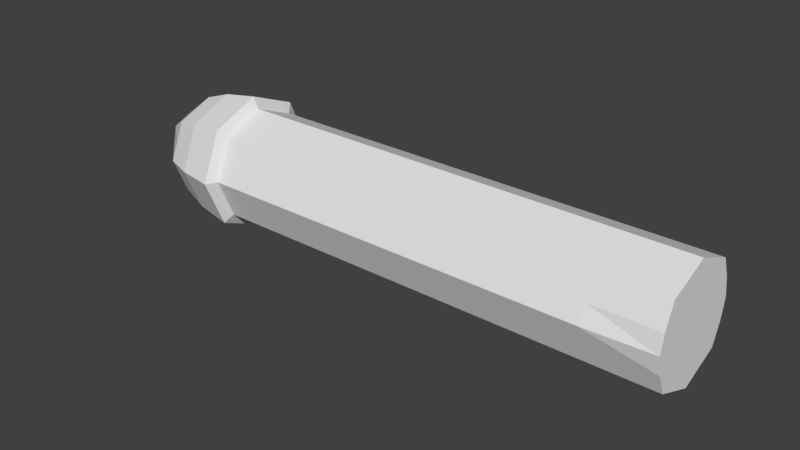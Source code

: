 # Source: working_rig3.blend  (saved by Blender 2.78.0; exported with 4.5.12 LTS)
import bpy
from mathutils import Matrix  # noqa: F401  (used for matrix-valued properties, if any)

bpy.ops.wm.read_factory_settings(use_empty=True)
scene = bpy.context.scene
scene.name = 'Scene'

# ---- collections
col_collection_1 = bpy.data.collections.new('Collection 1'); scene.collection.children.link(col_collection_1)

# ---- world
world_world = bpy.data.worlds.new('World'); scene.world = world_world
world_world.color = (0.05088, 0.05088, 0.05088)
world_world.use_sun_shadow = False
world_world.sun_shadow_jitter_overblur = 0.0
world_world.cycles.sampling_method = 'MANUAL'

# ---- meshes
me_plane = bpy.data.meshes.new('Plane')
me_plane.from_pydata([(-1.649, 0.0, 0.0), (0.0, 0.0, 0.0), (-3.366, 0.0, 0.0), (-5.358, 0.0, 0.0), (-7.144, 0.0, 0.0), (-8.827, 0.0, 0.0), (-13.1, 0.0, 0.0), (-10.96, 0.0, 0.0)], [(3, 2), (0, 1), (5, 4), (4, 3), (2, 0), (6, 7), (7, 5)], [])
me_plane.use_remesh_preserve_volume = False
me_plane.use_remesh_preserve_attributes = False
me_plane.use_mirror_vertex_groups = False
me_plane.update()
me_circle_003 = bpy.data.meshes.new('Circle.003')
me_circle_003.from_pydata([(0.7827, -0.4286, 0.597), (0.7827, -0.7259, 1.554), (0.7827, -1.683, 1.951), (0.7827, -2.64, 1.554), (0.7827, -2.944, 0.5804), (0.7827, -2.64, -0.3601), (0.7827, -1.683, -0.7566), (0.7827, -0.7259, -0.3601), (-1.0, -0.3295, 0.597), (-1.0, -0.7259, 1.554), (-1.0, -1.683, 1.951), (-1.0, -2.64, 1.554), (-1.0, -3.037, 0.597), (-1.0, -2.64, -0.3601), (-1.0, -1.683, -0.7566), (-1.0, -0.7259, -0.3601), (-2.702, -0.3295, 0.597), (-2.702, -0.7259, 1.554), (-2.702, -1.683, 1.951), (-2.702, -2.64, 1.554), (-2.702, -3.037, 0.597), (-2.702, -2.64, -0.3601), (-2.702, -1.683, -0.7566), (-2.702, -0.7259, -0.3601), (-4.804, -0.3295, 0.597), (-4.804, -0.7259, 1.554), (-4.804, -1.683, 1.951), (-4.804, -2.64, 1.554), (-4.804, -3.037, 0.597), (-4.804, -2.64, -0.3601), (-4.804, -1.683, -0.7566), (-4.804, -0.7259, -0.3601), (-6.596, -0.3295, 0.597), (-6.596, -0.7259, 1.554), (-6.596, -1.683, 1.951), (-6.596, -2.64, 1.554), (-6.596, -3.037, 0.597), (-6.596, -2.64, -0.3601), (-6.596, -1.683, -0.7566), (-6.596, -0.7259, -0.3601), (-8.401, -0.3295, 0.597), (-8.401, -0.7259, 1.554), (-8.401, -1.683, 1.951), (-8.401, -2.64, 1.554), (-8.401, -3.037, 0.597), (-8.401, -2.64, -0.3601), (-8.401, -1.683, -0.7566), (-8.401, -0.7259, -0.3601), (-10.15, -0.3295, 0.597), (-10.15, -0.7259, 1.554), (-10.15, -1.683, 1.951), (-10.15, -2.64, 1.554), (-10.15, -3.037, 0.597), (-10.15, -2.64, -0.3601), (-10.15, -1.683, -0.7566), (-10.15, -0.7259, -0.3601), (-10.28, -0.0656, 0.597), (-10.28, -0.5393, 1.741), (-10.28, -1.683, 2.215), (-10.28, -2.827, 1.741), (-10.28, -3.301, 0.597), (-10.28, -2.827, -0.5467), (-10.28, -1.683, -1.02), (-10.28, -0.5393, -0.5467), (-11.17, -0.2226, 0.597), (-11.17, -0.6504, 1.63), (-11.17, -1.683, 2.058), (-11.17, -2.716, 1.63), (-11.17, -3.144, 0.597), (-11.17, -2.716, -0.4357), (-11.17, -1.683, -0.8634), (-11.17, -0.6504, -0.4357), (-11.84, -0.4605, 0.597), (-11.84, -0.8186, 1.462), (-11.84, -1.683, 1.82), (-11.84, -2.548, 1.462), (-11.84, -2.906, 0.597), (-11.84, -2.548, -0.2674), (-11.84, -1.683, -0.6255), (-11.84, -0.8186, -0.2674), (-12.62, -1.159, 0.597), (-12.62, -1.249, 1.031), (-12.62, -1.683, 1.211), (-12.62, -2.118, 1.031), (-12.62, -2.207, 0.597), (-12.62, -2.118, 0.1626), (-12.62, -1.683, -0.01734), (-12.62, -1.249, 0.1626), (-12.77, -1.76, 0.5959), (-12.81, -1.649, 0.5976), (0.7827, -2.866, 1.009), (-1.0, -2.866, 1.009), (-2.702, -2.866, 1.009), (-4.804, -2.866, 1.009), (-6.596, -2.866, 1.009), (-8.401, -2.866, 1.009), (-10.15, -2.866, 1.009), (-10.28, -3.097, 1.089), (-11.17, -2.959, 1.042), (-11.84, -2.752, 0.9691), (-12.62, -2.169, 0.784), (-12.8, -1.701, 0.79), (0.7827, -0.5277, 1.076), (-1.0, -0.5277, 1.076), (-2.702, -0.5277, 1.076), (-4.804, -0.5277, 1.076), (-6.596, -0.5277, 1.076), (-8.401, -0.5277, 1.076), (-10.15, -0.5277, 1.076), (-10.28, -0.3025, 1.169), (-11.17, -0.4365, 1.113), (-11.84, -0.6396, 1.029), (-12.62, -1.204, 0.8143), (0.7827, -2.838, 0.1185), (-1.0, -2.838, 0.1185), (-2.702, -2.838, 0.1185), (-4.804, -2.838, 0.1185), (-6.596, -2.838, 0.1185), (-8.401, -2.838, 0.1185), (-10.15, -2.838, 0.1185), (-10.28, -3.064, 0.02518), (-11.17, -2.93, 0.08069), (-11.84, -2.727, 0.1648), (-12.62, -2.163, 0.3798), (-12.8, -1.694, 0.3347), (0.7827, -0.5277, 0.1185), (-1.0, -0.5277, 0.1185), (-2.702, -0.5277, 0.1185), (-4.804, -0.5277, 0.1185), (-6.596, -0.5277, 0.1185), (-8.401, -0.5277, 0.1185), (-10.15, -0.5277, 0.1185), (-10.28, -0.3025, 0.02518), (-11.17, -0.4365, 0.08069), (-11.84, -0.6396, 0.1648), (-12.62, -1.204, 0.3798), (-8.603, -2.64, 1.554), (-8.603, -3.037, 0.597), (-8.603, -0.7259, 1.554), (-8.603, -1.683, 1.951), (-8.603, -1.683, -0.7566), (-8.603, -0.7259, -0.3601), (-8.603, -2.64, -0.3601), (-8.603, -0.3295, 0.597), (-8.603, -2.866, 1.009), (-8.603, -0.5277, 1.076), (-8.603, -2.838, 0.1185), (-8.603, -0.5277, 0.1185), (-8.181, -1.683, -0.7566), (-8.181, -0.7259, -0.3601), (-8.181, -3.037, 0.597), (-8.181, -2.64, -0.3601), (-8.181, -1.683, 1.951), (-8.181, -2.64, 1.554), (-8.181, -0.3295, 0.597), (-8.181, -0.7259, 1.554), (-8.181, -2.866, 1.009), (-8.181, -0.5277, 1.076), (-8.181, -2.838, 0.1185), (-8.181, -0.5277, 0.1185), (-6.794, -0.7259, -0.3601), (-6.794, -2.64, -0.3601), (-6.794, -2.64, 1.554), (-6.794, -0.7259, 1.554), (-6.794, -1.683, -0.7566), (-6.794, -3.037, 0.597), (-6.794, -1.683, 1.951), (-6.794, -0.3295, 0.597), (-6.794, -2.866, 1.009), (-6.794, -0.5277, 1.076), (-6.794, -2.838, 0.1185), (-6.794, -0.5277, 0.1185), (-6.394, -1.683, 1.951), (-6.394, -2.64, 1.554), (-6.394, -0.3295, 0.597), (-6.394, -0.7259, 1.554), (-6.394, -0.7259, -0.3601), (-6.394, -2.64, -0.3601), (-6.394, -1.683, -0.7566), (-6.394, -3.037, 0.597), (-6.394, -2.866, 1.009), (-6.394, -0.5277, 1.076), (-6.394, -2.838, 0.1185), (-6.394, -0.5277, 0.1185), (-4.981, -2.64, 1.554), (-4.981, -0.7259, 1.554), (-4.981, -1.683, -0.7566), (-4.981, -3.037, 0.597), (-4.981, -1.683, 1.951), (-4.981, -0.3295, 0.597), (-4.981, -0.7259, -0.3601), (-4.981, -2.64, -0.3601), (-4.981, -2.866, 1.009), (-4.981, -0.5277, 1.076), (-4.981, -2.838, 0.1185), (-4.981, -0.5277, 0.1185), (-4.558, -0.7259, -0.3601), (-4.558, -0.3295, 0.597), (-4.558, -2.64, -0.3601), (-4.558, -1.683, -0.7566), (-4.558, -2.64, 1.554), (-4.558, -3.037, 0.597), (-4.558, -0.7259, 1.554), (-4.558, -1.683, 1.951), (-4.558, -2.866, 1.009), (-4.558, -0.5277, 1.076), (-4.558, -2.838, 0.1185), (-4.558, -0.5277, 0.1185), (-2.901, -0.3295, 0.597), (-2.901, -1.683, -0.7566), (-2.901, -3.037, 0.597), (-2.901, -1.683, 1.951), (-2.901, -0.7259, -0.3601), (-2.901, -2.64, -0.3601), (-2.901, -2.64, 1.554), (-2.901, -0.7259, 1.554), (-2.901, -2.866, 1.009), (-2.901, -0.5277, 1.076), (-2.901, -2.838, 0.1185), (-2.901, -0.5277, 0.1185), (-2.5, -0.7259, 1.554), (-2.5, -1.683, 1.951), (-2.5, -1.683, -0.7566), (-2.5, -0.7259, -0.3601), (-2.5, -3.037, 0.597), (-2.5, -2.64, -0.3601), (-2.5, -2.64, 1.554), (-2.5, -0.3295, 0.597), (-2.5, -2.866, 1.009), (-2.5, -0.5277, 1.076), (-2.5, -2.838, 0.1185), (-2.5, -0.5277, 0.1185), (-1.185, -1.683, 1.951), (-1.185, -0.7259, -0.3601), (-1.185, -2.64, -0.3601), (-1.185, -2.64, 1.554), (-1.185, -0.7259, 1.554), (-1.185, -1.683, -0.7566), (-1.185, -3.037, 0.597), (-1.185, -0.3295, 0.597), (-1.185, -2.866, 1.009), (-1.185, -0.5277, 1.076), (-1.185, -2.838, 0.1185), (-1.185, -0.5277, 0.1185), (-0.7945, -0.7259, -0.3601), (-0.7945, -0.3295, 0.597), (-0.7945, -2.64, -0.3601), (-0.7945, -1.683, -0.7566), (-0.7945, -2.64, 1.554), (-0.7945, -3.037, 0.597), (-0.7945, -0.7259, 1.554), (-0.7945, -1.683, 1.951), (-0.7945, -2.866, 1.009), (-0.7945, -0.5277, 1.076), (-0.7945, -2.838, 0.1185), (-0.7945, -0.5277, 0.1185), (-9.972, -2.64, 1.554), (-9.972, -0.7259, 1.554), (-9.972, -1.683, -0.7566), (-9.972, -0.3295, 0.597), (-9.972, -2.866, 1.009), (-9.972, -0.5277, 1.076), (-9.972, -2.838, 0.1185), (-9.972, -0.5277, 0.1185), (-9.972, -3.037, 0.597), (-9.972, -1.683, 1.951), (-9.972, -0.7259, -0.3601), (-9.972, -2.64, -0.3601), (0.7827, -2.64, 0.597), (0.7827, -1.683, 0.597), (0.7827, -0.7259, 0.597)], [], [(255, 244, 15, 126), (247, 246, 13, 14), (252, 248, 11, 91), (251, 250, 9, 10), (244, 247, 14, 15), (254, 249, 12, 114), (248, 251, 10, 11), (253, 245, 8, 103), (221, 220, 17, 18), (223, 222, 22, 23), (230, 224, 20, 115), (226, 221, 18, 19), (229, 227, 16, 104), (231, 223, 23, 127), (222, 225, 21, 22), (228, 226, 19, 92), (207, 196, 31, 128), (199, 198, 29, 30), (204, 200, 27, 93), (203, 202, 25, 26), (196, 199, 30, 31), (206, 201, 28, 116), (200, 203, 26, 27), (205, 197, 24, 105), (173, 172, 34, 35), (181, 174, 32, 106), (183, 176, 39, 129), (178, 177, 37, 38), (180, 173, 35, 94), (172, 175, 33, 34), (176, 178, 38, 39), (182, 179, 36, 117), (149, 148, 46, 47), (158, 150, 44, 118), (153, 152, 42, 43), (157, 154, 40, 107), (159, 149, 47, 130), (148, 151, 45, 46), (156, 153, 43, 95), (152, 155, 41, 42), (260, 256, 51, 96), (265, 257, 49, 50), (266, 258, 54, 55), (262, 264, 52, 119), (256, 265, 50, 51), (261, 259, 48, 108), (263, 266, 55, 131), (258, 267, 53, 54), (131, 55, 63, 132), (54, 53, 61, 62), (96, 51, 59, 97), (50, 49, 57, 58), (55, 54, 62, 63), (119, 52, 60, 120), (51, 50, 58, 59), (108, 48, 56, 109), (120, 60, 68, 121), (59, 58, 66, 67), (109, 56, 64, 110), (132, 63, 71, 133), (62, 61, 69, 70), (97, 59, 67, 98), (58, 57, 65, 66), (63, 62, 70, 71), (71, 70, 78, 79), (121, 68, 76, 122), (67, 66, 74, 75), (110, 64, 72, 111), (133, 71, 79, 134), (70, 69, 77, 78), (98, 67, 75, 99), (66, 65, 73, 74), (78, 77, 85, 86), (99, 75, 83, 100), (74, 73, 81, 82), (79, 78, 86, 87), (122, 76, 84, 123), (75, 74, 82, 83), (111, 72, 80, 112), (134, 79, 87, 135), (123, 124, 86, 85), (124, 135, 87, 86), (101, 112, 80, 89), (100, 101, 88, 84), (83, 82, 101, 100), (76, 99, 100, 84), (68, 98, 99, 76), (60, 97, 98, 68), (52, 96, 97, 60), (264, 260, 96, 52), (150, 156, 95, 44), (179, 180, 94, 36), (201, 204, 93, 28), (224, 228, 92, 20), (249, 252, 91, 12), (82, 81, 112, 101), (73, 111, 112, 81), (65, 110, 111, 73), (57, 109, 110, 65), (49, 108, 109, 57), (257, 261, 108, 49), (155, 157, 107, 41), (175, 181, 106, 33), (202, 205, 105, 25), (220, 229, 104, 17), (250, 253, 103, 9), (84, 88, 124, 123), (77, 122, 123, 85), (69, 121, 122, 77), (61, 120, 121, 69), (53, 119, 120, 61), (267, 262, 119, 53), (151, 158, 118, 45), (177, 182, 117, 37), (198, 206, 116, 29), (225, 230, 115, 21), (246, 254, 114, 13), (89, 80, 135, 124), (72, 134, 135, 80), (64, 133, 134, 72), (56, 132, 133, 64), (48, 131, 132, 56), (259, 263, 131, 48), (154, 159, 130, 40), (174, 183, 129, 32), (197, 207, 128, 24), (227, 231, 127, 16), (245, 255, 126, 8), (40, 130, 147, 143), (45, 118, 146, 142), (41, 107, 145, 138), (44, 95, 144, 137), (46, 45, 142, 140), (130, 47, 141, 147), (107, 40, 143, 145), (43, 42, 139, 136), (118, 44, 137, 146), (47, 46, 140, 141), (42, 41, 138, 139), (95, 43, 136, 144), (167, 171, 159, 154), (161, 170, 158, 151), (163, 169, 157, 155), (165, 168, 156, 150), (166, 163, 155, 152), (168, 162, 153, 156), (164, 161, 151, 148), (171, 160, 149, 159), (169, 167, 154, 157), (162, 166, 152, 153), (170, 165, 150, 158), (160, 164, 148, 149), (39, 38, 164, 160), (117, 36, 165, 170), (35, 34, 166, 162), (106, 32, 167, 169), (129, 39, 160, 171), (38, 37, 161, 164), (94, 35, 162, 168), (34, 33, 163, 166), (36, 94, 168, 165), (33, 106, 169, 163), (37, 117, 170, 161), (32, 129, 171, 167), (189, 195, 183, 174), (191, 194, 182, 177), (185, 193, 181, 175), (187, 192, 180, 179), (194, 187, 179, 182), (190, 186, 178, 176), (188, 185, 175, 172), (192, 184, 173, 180), (186, 191, 177, 178), (195, 190, 176, 183), (193, 189, 174, 181), (184, 188, 172, 173), (27, 26, 188, 184), (105, 24, 189, 193), (128, 31, 190, 195), (30, 29, 191, 186), (93, 27, 184, 192), (26, 25, 185, 188), (31, 30, 186, 190), (116, 28, 187, 194), (28, 93, 192, 187), (25, 105, 193, 185), (29, 116, 194, 191), (24, 128, 195, 189), (208, 219, 207, 197), (213, 218, 206, 198), (215, 217, 205, 202), (210, 216, 204, 201), (217, 208, 197, 205), (214, 211, 203, 200), (218, 210, 201, 206), (212, 209, 199, 196), (211, 215, 202, 203), (216, 214, 200, 204), (209, 213, 198, 199), (219, 212, 196, 207), (127, 23, 212, 219), (22, 21, 213, 209), (92, 19, 214, 216), (18, 17, 215, 211), (23, 22, 209, 212), (115, 20, 210, 218), (19, 18, 211, 214), (104, 16, 208, 217), (20, 92, 216, 210), (17, 104, 217, 215), (21, 115, 218, 213), (16, 127, 219, 208), (239, 243, 231, 227), (234, 242, 230, 225), (236, 241, 229, 220), (238, 240, 228, 224), (240, 235, 226, 228), (237, 234, 225, 222), (243, 233, 223, 231), (241, 239, 227, 229), (235, 232, 221, 226), (242, 238, 224, 230), (233, 237, 222, 223), (232, 236, 220, 221), (10, 9, 236, 232), (15, 14, 237, 233), (114, 12, 238, 242), (11, 10, 232, 235), (103, 8, 239, 241), (126, 15, 233, 243), (14, 13, 234, 237), (91, 11, 235, 240), (12, 91, 240, 238), (9, 103, 241, 236), (13, 114, 242, 234), (8, 126, 243, 239), (0, 125, 255, 245), (5, 113, 254, 246), (1, 102, 253, 250), (4, 90, 252, 249), (102, 0, 245, 253), (3, 2, 251, 248), (113, 4, 249, 254), (7, 6, 247, 244), (2, 1, 250, 251), (90, 3, 248, 252), (6, 5, 246, 247), (125, 7, 244, 255), (143, 147, 263, 259), (142, 146, 262, 267), (138, 145, 261, 257), (137, 144, 260, 264), (140, 142, 267, 258), (147, 141, 266, 263), (145, 143, 259, 261), (136, 139, 265, 256), (146, 137, 264, 262), (141, 140, 258, 266), (139, 138, 257, 265), (144, 136, 256, 260), (268, 5, 6, 269), (269, 6, 7, 270), (0, 102, 1, 270), (4, 113, 5, 268), (90, 4, 268, 3), (125, 0, 270, 7), (2, 269, 270, 1), (3, 268, 269, 2)])
me_circle_003.use_remesh_preserve_volume = False
me_circle_003.use_remesh_preserve_attributes = False
me_circle_003.use_mirror_vertex_groups = False
me_circle_003.update()
arm_armature_001 = bpy.data.armatures.new('Armature.001')  # bones are not reproduced

# ---- objects
ob_armature = bpy.data.objects.new('Armature', arm_armature_001)
ob_plane = bpy.data.objects.new('Plane', me_plane)
ob_empty_007 = bpy.data.objects.new('Empty.007', None)
ob_empty_006 = bpy.data.objects.new('Empty.006', None)
ob_empty_005 = bpy.data.objects.new('Empty.005', None)
ob_empty_004 = bpy.data.objects.new('Empty.004', None)
ob_empty_003 = bpy.data.objects.new('Empty.003', None)
ob_empty_002 = bpy.data.objects.new('Empty.002', None)
ob_empty_001 = bpy.data.objects.new('Empty.001', None)
ob_empty = bpy.data.objects.new('Empty', None)
ob_circle = bpy.data.objects.new('Circle', me_circle_003)

# ---- transforms, parenting, visibility, modifiers, constraints
ob_armature.location = (0.7827, -1.683, 0.597)
ob_armature.scale = (1.741, 1.741, 1.741)
ob_armature.lineart.crease_threshold = 0.0
ob_plane.location = (0.07898, -1.736, 0.2246)
ob_plane.lineart.crease_threshold = 0.0
_vg = ob_plane.vertex_groups.new(name='Pin')
_m = ob_plane.modifiers.new('Cloth', 'CLOTH')
_c = ob_plane.constraints.new('COPY_SCALE'); _c.name = 'Copy Scale'
_c.target = ob_armature
_c.use_add = True
ob_empty_007.parent = ob_plane
ob_empty_007.matrix_parent_inverse = Matrix(((1.0, 0.0, 0.0, 11.89), (0.0, 1.0, 0.0, 1.683), (0.0, 0.0, 1.0, -0.597), (0.0, 0.0, 0.0, 1.0)))
ob_empty_007.location = (-11.42, -1.683, 0.597)
ob_empty_007.scale = (0.6757, 0.6757, 0.6757)
ob_empty_007.empty_image_offset = (0.0, 0.0)
ob_empty_007.lineart.crease_threshold = 0.0
ob_empty_006.parent = ob_plane
ob_empty_006.matrix_parent_inverse = Matrix(((1.0, 0.0, 0.0, 9.86), (0.0, 1.0, 0.0, 1.683), (0.0, 0.0, 1.0, -0.597), (0.0, 0.0, 0.0, 1.0)))
ob_empty_006.location = (-9.468, -1.683, 0.597)
ob_empty_006.scale = (0.611, 0.611, 0.611)
ob_empty_006.empty_image_offset = (0.0, 0.0)
ob_empty_006.lineart.crease_threshold = 0.0
ob_empty_005.parent = ob_plane
ob_empty_005.matrix_parent_inverse = Matrix(((1.0, 0.0, 0.0, 7.83), (0.0, 1.0, 0.0, 1.683), (0.0, 0.0, 1.0, -0.597), (0.0, 0.0, 0.0, 1.0)))
ob_empty_005.location = (-7.514, -1.683, 0.597)
ob_empty_005.scale = (0.5593, 0.5593, 0.5593)
ob_empty_005.empty_image_offset = (0.0, 0.0)
ob_empty_005.lineart.crease_threshold = 0.0
ob_empty_004.parent = ob_plane
ob_empty_004.matrix_parent_inverse = Matrix(((1.0, 0.0, 0.0, 6.23), (0.0, 1.0, 0.0, 1.683), (7.451e-09, 0.0, 1.0, -0.597), (0.0, 0.0, 0.0, 1.0)))
ob_empty_004.location = (-5.974, -1.683, 0.597)
ob_empty_004.scale = (0.4367, 0.4367, 0.4367)
ob_empty_004.empty_image_offset = (0.0, 0.0)
ob_empty_004.lineart.crease_threshold = 0.0
ob_empty_003.parent = ob_plane
ob_empty_003.matrix_parent_inverse = Matrix(((1.0, 0.0, 0.0, 4.532), (0.0, 1.0, 0.0, 1.683), (0.0, 0.0, 1.0, -0.597), (0.0, 0.0, 0.0, 1.0)))
ob_empty_003.location = (-4.34, -1.683, 0.597)
ob_empty_003.scale = (0.5622, 0.5622, 0.5622)
ob_empty_003.empty_image_offset = (0.0, 0.0)
ob_empty_003.lineart.crease_threshold = 0.0
ob_empty_002.parent = ob_plane
ob_empty_002.matrix_parent_inverse = Matrix(((1.0, 0.0, 0.0, 2.639), (0.0, 1.0, 0.0, 1.683), (0.0, 0.0, 1.0, -0.597), (0.0, 0.0, 0.0, 1.0)))
ob_empty_002.location = (-2.518, -1.683, 0.597)
ob_empty_002.scale = (0.3775, 0.3775, 0.3775)
ob_empty_002.empty_image_offset = (0.0, 0.0)
ob_empty_002.lineart.crease_threshold = 0.0
ob_empty_001.parent = ob_plane
ob_empty_001.matrix_parent_inverse = Matrix(((1.0, 5.96e-08, 0.0, 1.006), (1.003e-07, 1.0, 0.0, 1.683), (-3.559e-08, 0.0, 1.0, -0.597), (0.0, 0.0, 0.0, 1.0)))
ob_empty_001.location = (-0.9472, -1.683, 0.597)
ob_empty_001.scale = (0.5226, 0.5226, 0.5226)
ob_empty_001.empty_image_offset = (0.0, 0.0)
ob_empty_001.lineart.crease_threshold = 0.0
ob_empty.parent = ob_plane
ob_empty.matrix_parent_inverse = Matrix(((1.0, 0.0, 0.0, -0.5609), (0.0, 1.0, 0.0, 1.683), (0.0, 0.0, 1.0, -0.597), (0.0, 0.0, 0.0, 1.0)))
ob_empty.location = (0.5609, -1.683, 0.597)
ob_empty.scale = (0.399, 0.399, 0.399)
ob_empty.empty_image_offset = (0.0, 0.0)
ob_empty.lineart.crease_threshold = 0.0
ob_circle.parent = ob_armature
ob_circle.matrix_parent_inverse = Matrix(((1.0, 0.0, 0.0, -0.7827), (0.0, 1.0, 0.0, 1.683), (0.0, 0.0, 1.0, -0.597), (0.0, 0.0, 0.0, 1.0)))
ob_circle.location = (-5.96e-08, 1.192e-07, -5.96e-08)
ob_circle.show_all_edges = True
ob_circle.lineart.crease_threshold = 0.0
_vg = ob_circle.vertex_groups.new(name='Bone.006')
for _i, _w in zip([0, 1, 2, 3, 4, 5, 6, 7, 8, 9, 10, 11, 12, 13, 14, 15, 16, 17, 18, 19, 20, 21, 22, 23, 90, 91, 92, 102, 103, 104, 113, 114, 115, 125, 126, 127, 220, 221, 222, 223, 224, 225, 226, 227, 228, 229, 230, 231, 232, 233, 234, 235, 236, 237, 238, 239, 240, 241, 242, 243, 244, 245, 246, 247, 248, 249, 250, 251, 252, 253, 254, 255, 268, 269, 270], [0.8975, 0.8971, 0.8983, 0.8987, 0.8944, 0.9045, 0.8995, 0.8971, 0.4481, 0.4478, 0.4441, 0.46, 0.3962, 0.4822, 0.4513, 0.4489, 0.008561, 0.02219, 0.02451, 0.02256, 0.01654, 0.02723, 0.02533, 0.01099, 0.8941, 0.3924, 0.01501, 0.8988, 0.4466, 0.009827, 0.9033, 0.4616, 0.01949, 0.8987, 0.447, 0.00625, 0.05608, 0.05683, 0.05781, 0.04194, 0.0449, 0.05635, 0.05255, 0.03897, 0.0425, 0.04044, 0.05018, 0.03566, 0.3141, 0.335, 0.3141, 0.2887, 0.3316, 0.3267, 0.2472, 0.3357, 0.2387, 0.331, 0.2763, 0.3327, 0.6023, 0.5987, 0.669, 0.6228, 0.6466, 0.518, 0.6055, 0.6257, 0.5107, 0.6043, 0.6615, 0.6024, 0.9016, 0.8989, 0.8971]): _vg.add([_i], _w, 'REPLACE')
_vg = ob_circle.vertex_groups.new(name='Bone')
for _i, _w in zip([0, 1, 2, 3, 4, 5, 6, 7, 8, 9, 10, 11, 12, 13, 14, 15, 16, 17, 18, 19, 20, 21, 22, 23, 90, 91, 92, 102, 103, 104, 113, 114, 115, 125, 126, 127, 211, 220, 221, 222, 223, 224, 225, 226, 227, 228, 229, 230, 231, 232, 233, 234, 235, 236, 237, 238, 239, 240, 241, 242, 243, 244, 245, 246, 247, 248, 249, 250, 251, 252, 253, 254, 255, 268, 269, 270], [0.9268, 0.9191, 0.9224, 0.9223, 0.9268, 0.9192, 0.9225, 0.9226, 0.4436, 0.4454, 0.446, 0.4458, 0.4438, 0.4454, 0.446, 0.4457, 0.02206, 0.02412, 0.02581, 0.02442, 0.02191, 0.02409, 0.02574, 0.02414, 0.9267, 0.4425, 0.02043, 0.9221, 0.4419, 0.02033, 0.9223, 0.442, 0.02027, 0.9264, 0.4423, 0.02035, 4.964e-05, 0.05665, 0.05769, 0.05766, 0.05667, 0.05522, 0.05663, 0.05684, 0.05532, 0.05435, 0.05428, 0.05424, 0.05429, 0.3145, 0.3129, 0.3127, 0.3132, 0.3127, 0.3145, 0.3095, 0.3097, 0.3055, 0.305, 0.3051, 0.3053, 0.6331, 0.6322, 0.6326, 0.6318, 0.6329, 0.6328, 0.6326, 0.6317, 0.6398, 0.639, 0.6392, 0.6398, 0.948, 1.0, 0.9477]): _vg.add([_i], _w, 'REPLACE')
_vg = ob_circle.vertex_groups.new(name='Bone.001')
for _i, _w in zip([0, 1, 2, 3, 4, 5, 6, 7, 8, 9, 10, 11, 12, 13, 14, 15, 16, 17, 18, 19, 20, 21, 22, 23, 24, 25, 26, 27, 28, 29, 30, 31, 90, 91, 92, 93, 102, 103, 104, 105, 113, 114, 115, 116, 125, 126, 127, 128, 196, 197, 198, 199, 200, 201, 202, 203, 204, 205, 206, 207, 208, 209, 210, 211, 212, 213, 214, 215, 216, 217, 218, 219, 220, 221, 222, 223, 224, 225, 226, 227, 228, 229, 230, 231, 232, 233, 234, 235, 236, 237, 238, 239, 240, 241, 242, 243, 244, 245, 246, 247, 248, 249, 250, 251, 252, 253, 254, 255, 268, 270], [0.06691, 0.07383, 0.07078, 0.07094, 0.06697, 0.07376, 0.07071, 0.07068, 0.5089, 0.506, 0.5044, 0.5055, 0.5088, 0.506, 0.5044, 0.5057, 0.4479, 0.4469, 0.4461, 0.4467, 0.4479, 0.4469, 0.4461, 0.4469, 0.00439, 0.005844, 0.007041, 0.006028, 0.004265, 0.005811, 0.006993, 0.005833, 0.06702, 0.5109, 0.449, 0.003447, 0.07116, 0.5115, 0.449, 0.003416, 0.07098, 0.5115, 0.449, 0.003356, 0.06728, 0.5111, 0.449, 0.003412, 0.03548, 0.03366, 0.03546, 0.0369, 0.03572, 0.03349, 0.0355, 0.03695, 0.03219, 0.03214, 0.03207, 0.03213, 0.2935, 0.2961, 0.2933, 0.2961, 0.2951, 0.2951, 0.2953, 0.2951, 0.2895, 0.2893, 0.2893, 0.2893, 0.5911, 0.5886, 0.5886, 0.5911, 0.5951, 0.5911, 0.5906, 0.5947, 0.6005, 0.6008, 0.6009, 0.6008, 0.6169, 0.6197, 0.6199, 0.6192, 0.6199, 0.617, 0.6245, 0.6242, 0.6296, 0.6301, 0.6302, 0.6299, 0.3349, 0.3365, 0.3353, 0.3355, 0.335, 0.336, 0.3354, 0.3355, 0.3297, 0.3304, 0.3302, 0.3297, 0.04507, 0.04559]): _vg.add([_i], _w, 'REPLACE')
_vg = ob_circle.vertex_groups.new(name='Bone.002')
for _i, _w in zip([8, 9, 10, 11, 12, 13, 14, 15, 16, 17, 18, 19, 20, 21, 22, 23, 24, 25, 26, 27, 28, 29, 30, 31, 32, 33, 34, 35, 36, 37, 38, 39, 91, 92, 93, 94, 103, 104, 105, 106, 114, 115, 116, 117, 126, 127, 128, 129, 172, 173, 174, 175, 176, 177, 178, 179, 180, 181, 182, 183, 184, 185, 186, 187, 188, 189, 190, 191, 192, 193, 194, 195, 196, 197, 198, 199, 200, 201, 202, 203, 204, 205, 206, 207, 208, 209, 210, 211, 212, 213, 214, 215, 216, 217, 218, 219, 220, 221, 222, 223, 224, 225, 226, 227, 228, 229, 230, 231, 232, 233, 234, 235, 236, 237, 238, 239, 240, 241, 242, 243, 244, 245, 246, 247, 248, 249, 250, 251, 252, 253, 254, 255], [0.03932, 0.04126, 0.04292, 0.04147, 0.03909, 0.04121, 0.04285, 0.04119, 0.485, 0.4841, 0.4833, 0.484, 0.4851, 0.4841, 0.4833, 0.4841, 0.3986, 0.3986, 0.3984, 0.3986, 0.3986, 0.3986, 0.3984, 0.3986, 0.01837, 0.02018, 0.02167, 0.02041, 0.01821, 0.02015, 0.02161, 0.02017, 0.03753, 0.4854, 0.3961, 0.01717, 0.03755, 0.4855, 0.396, 0.01713, 0.03745, 0.4855, 0.3961, 0.01706, 0.03748, 0.4855, 0.396, 0.01713, 0.05064, 0.04982, 0.04734, 0.04954, 0.04953, 0.0495, 0.05061, 0.04714, 0.04561, 0.04555, 0.04546, 0.04555, 0.2815, 0.2813, 0.2825, 0.279, 0.2825, 0.2793, 0.2813, 0.2813, 0.2749, 0.2747, 0.2747, 0.2747, 0.6076, 0.6111, 0.6077, 0.6052, 0.6072, 0.6115, 0.6076, 0.6051, 0.6165, 0.6167, 0.6168, 0.6167, 0.6363, 0.6303, 0.6367, 0.6302, 0.6328, 0.6328, 0.6323, 0.6328, 0.6415, 0.6418, 0.6419, 0.6418, 0.3305, 0.3314, 0.3314, 0.3305, 0.3287, 0.3305, 0.3307, 0.329, 0.3245, 0.3243, 0.3243, 0.3243, 0.06425, 0.06328, 0.06327, 0.06344, 0.0633, 0.06422, 0.06196, 0.06209, 0.06095, 0.06093, 0.06088, 0.06091, 0.01005, 0.008823, 0.0101, 0.01144, 0.01028, 0.008625, 0.01015, 0.01151, 0.00736, 0.007479, 0.007386, 0.007352]): _vg.add([_i], _w, 'REPLACE')
_vg = ob_circle.vertex_groups.new(name='Bone.003')
for _i, _w in zip([16, 17, 18, 19, 20, 21, 22, 23, 24, 25, 26, 27, 28, 29, 30, 31, 32, 33, 34, 35, 36, 37, 38, 39, 40, 41, 42, 43, 44, 45, 46, 47, 92, 93, 94, 95, 104, 105, 106, 107, 115, 116, 117, 118, 127, 128, 129, 130, 136, 137, 138, 139, 140, 141, 142, 143, 144, 145, 146, 147, 148, 149, 150, 151, 152, 153, 154, 155, 156, 157, 158, 159, 160, 161, 162, 163, 164, 165, 166, 167, 168, 169, 170, 171, 172, 173, 174, 175, 176, 177, 178, 179, 180, 181, 182, 183, 184, 185, 186, 187, 188, 189, 190, 191, 192, 193, 194, 195, 196, 197, 198, 199, 200, 201, 202, 203, 204, 205, 206, 207, 208, 209, 210, 211, 212, 213, 214, 215, 216, 217, 218, 219], [0.008188, 0.00976, 0.01102, 0.009958, 0.008046, 0.009729, 0.01098, 0.009751, 0.5351, 0.5333, 0.532, 0.5331, 0.5353, 0.5333, 0.532, 0.5333, 0.5249, 0.5235, 0.5224, 0.5233, 0.525, 0.5235, 0.5224, 0.5235, 0.0369, 0.039, 0.04069, 0.03927, 0.03671, 0.03896, 0.04063, 0.03899, 0.006831, 0.5387, 0.5277, 0.03538, 0.006783, 0.5389, 0.5278, 0.03532, 0.006721, 0.5389, 0.5279, 0.03524, 0.006779, 0.5389, 0.5278, 0.03532, 0.01042, 0.008332, 0.01021, 0.01164, 0.01158, 0.01019, 0.01016, 0.008475, 0.007472, 0.007443, 0.007372, 0.007435, 0.06585, 0.06491, 0.06354, 0.06489, 0.06588, 0.06507, 0.06366, 0.06491, 0.06255, 0.06251, 0.06246, 0.06251, 0.357, 0.357, 0.3572, 0.357, 0.3577, 0.3555, 0.3577, 0.3557, 0.3515, 0.3513, 0.3512, 0.3513, 0.6477, 0.6499, 0.6541, 0.6504, 0.6504, 0.6504, 0.6478, 0.6545, 0.6596, 0.6598, 0.6599, 0.6598, 0.6451, 0.6456, 0.6429, 0.6498, 0.6429, 0.6494, 0.6456, 0.6456, 0.655, 0.6553, 0.6554, 0.6553, 0.3233, 0.3216, 0.3233, 0.3243, 0.3235, 0.3214, 0.3233, 0.3243, 0.3174, 0.3172, 0.3171, 0.3172, 0.03737, 0.04078, 0.03719, 0.04083, 0.0393, 0.03927, 0.03955, 0.03931, 0.03578, 0.03572, 0.03564, 0.03572]): _vg.add([_i], _w, 'REPLACE')
_vg = ob_circle.vertex_groups.new(name='Bone.004')
for _i, _w in zip([24, 25, 26, 27, 28, 29, 30, 31, 32, 33, 34, 35, 36, 37, 38, 39, 40, 41, 42, 43, 44, 45, 46, 47, 48, 49, 50, 51, 52, 53, 54, 55, 56, 57, 58, 59, 60, 61, 62, 63, 93, 94, 95, 96, 97, 105, 106, 107, 108, 109, 116, 117, 118, 119, 120, 128, 129, 130, 131, 132, 136, 137, 138, 139, 140, 141, 142, 143, 144, 145, 146, 147, 148, 149, 150, 151, 152, 153, 154, 155, 156, 157, 158, 159, 160, 161, 162, 163, 164, 165, 166, 167, 168, 169, 170, 171, 172, 173, 174, 175, 176, 177, 178, 179, 180, 181, 182, 183, 184, 185, 186, 187, 188, 189, 190, 191, 192, 193, 194, 195, 256, 257, 258, 259, 260, 261, 262, 263, 264, 265, 266, 267], [0.01591, 0.01756, 0.0189, 0.01777, 0.01576, 0.01753, 0.01885, 0.01755, 0.3918, 0.391, 0.3903, 0.3909, 0.3918, 0.391, 0.3903, 0.391, 0.3843, 0.3837, 0.3831, 0.3836, 0.3844, 0.3837, 0.3831, 0.3837, 0.02355, 0.02606, 0.02722, 0.02549, 0.02341, 0.02602, 0.02715, 0.02517, 0.0002121, 0.002207, 0.003587, 0.002156, 2.924e-05, 0.00217, 0.003529, 0.001897, 0.01474, 0.3904, 0.3826, 0.02423, 0.000477, 0.0147, 0.3903, 0.3825, 0.02442, 0.0006279, 0.01463, 0.3904, 0.3826, 0.02435, 0.0005579, 0.01469, 0.3903, 0.3825, 0.02422, 0.0004533, 0.2606, 0.2587, 0.2605, 0.2614, 0.2614, 0.2605, 0.2605, 0.2589, 0.2549, 0.2547, 0.2547, 0.2547, 0.5549, 0.5574, 0.5614, 0.5575, 0.5549, 0.557, 0.561, 0.5574, 0.5668, 0.5671, 0.5672, 0.5671, 0.5499, 0.5499, 0.5495, 0.5499, 0.5475, 0.5538, 0.5474, 0.5534, 0.5592, 0.5595, 0.5596, 0.5595, 0.2648, 0.2641, 0.2624, 0.2639, 0.264, 0.2639, 0.2648, 0.2622, 0.2584, 0.2582, 0.2582, 0.2582, 0.04281, 0.04256, 0.04404, 0.04043, 0.04409, 0.04061, 0.04255, 0.04253, 0.039, 0.03893, 0.03886, 0.03893, 0.04954, 0.04975, 0.05052, 0.04748, 0.04624, 0.04635, 0.04628, 0.04617, 0.04732, 0.05055, 0.04924, 0.04971]): _vg.add([_i], _w, 'REPLACE')
_vg = ob_circle.vertex_groups.new(name='Bone.005')
for _i, _w in zip([32, 33, 34, 35, 36, 37, 38, 39, 40, 41, 42, 43, 44, 45, 46, 47, 48, 49, 50, 51, 52, 53, 54, 55, 56, 57, 58, 59, 60, 61, 62, 63, 64, 65, 66, 67, 68, 69, 70, 71, 72, 73, 74, 75, 76, 77, 78, 79, 94, 95, 96, 97, 98, 99, 106, 107, 108, 109, 110, 111, 117, 118, 119, 120, 121, 122, 129, 130, 131, 132, 133, 134, 136, 137, 138, 139, 140, 141, 142, 143, 144, 145, 146, 147, 148, 149, 150, 151, 152, 153, 154, 155, 156, 157, 158, 159, 160, 161, 162, 163, 164, 165, 166, 167, 168, 169, 170, 171, 172, 173, 174, 175, 176, 177, 178, 179, 180, 181, 182, 183, 256, 257, 258, 259, 260, 261, 262, 263, 264, 265, 266, 267], [0.03564, 0.03768, 0.0393, 0.03792, 0.03545, 0.03764, 0.03924, 0.03765, 0.5228, 0.5211, 0.5197, 0.5207, 0.523, 0.5212, 0.5197, 0.521, 0.4412, 0.4439, 0.4414, 0.4394, 0.4413, 0.4439, 0.4414, 0.439, 0.3012, 0.3058, 0.3071, 0.3043, 0.3006, 0.3057, 0.307, 0.3038, 0.1026, 0.1041, 0.1051, 0.1041, 0.1025, 0.1041, 0.1051, 0.1039, 0.02811, 0.02953, 0.03046, 0.02945, 0.02789, 0.02944, 0.03034, 0.02919, 0.03413, 0.5262, 0.4508, 0.3037, 0.09803, 0.02182, 0.03408, 0.5264, 0.4523, 0.3044, 0.09796, 0.02166, 0.034, 0.5265, 0.4524, 0.3043, 0.09789, 0.02154, 0.03407, 0.5263, 0.451, 0.3035, 0.09778, 0.02146, 0.6393, 0.6445, 0.6401, 0.637, 0.6371, 0.6398, 0.6402, 0.644, 0.6497, 0.6501, 0.6503, 0.6499, 0.3426, 0.3419, 0.3406, 0.342, 0.3426, 0.3421, 0.3408, 0.342, 0.3366, 0.3365, 0.3365, 0.3364, 0.06187, 0.06187, 0.06203, 0.06189, 0.06277, 0.06058, 0.0628, 0.0607, 0.05964, 0.0596, 0.05956, 0.05959, 0.01036, 0.009169, 0.007277, 0.008961, 0.008941, 0.008923, 0.0103, 0.007138, 0.006289, 0.006261, 0.006193, 0.006252, 0.5772, 0.5801, 0.5763, 0.5825, 0.5905, 0.5918, 0.592, 0.5907, 0.5831, 0.5763, 0.5774, 0.5802]): _vg.add([_i], _w, 'REPLACE')
_vg = ob_circle.vertex_groups.new(name='Bone.007')
for _i, _w in zip([40, 41, 42, 43, 44, 45, 46, 47, 48, 49, 50, 51, 52, 53, 54, 55, 56, 57, 58, 59, 60, 61, 62, 63, 64, 65, 66, 67, 68, 69, 70, 71, 72, 73, 74, 75, 76, 77, 78, 79, 80, 81, 82, 83, 84, 85, 86, 87, 88, 89, 95, 96, 97, 98, 99, 100, 101, 107, 108, 109, 110, 111, 112, 118, 119, 120, 121, 122, 123, 124, 130, 131, 132, 133, 134, 135, 136, 137, 138, 139, 140, 141, 142, 143, 144, 145, 146, 147, 148, 149, 150, 151, 152, 153, 154, 155, 156, 157, 158, 159, 256, 257, 258, 259, 260, 261, 262, 263, 264, 265, 266, 267], [0.04267, 0.04498, 0.04724, 0.0457, 0.04243, 0.04492, 0.04717, 0.04539, 0.5175, 0.5134, 0.5151, 0.5182, 0.5175, 0.5134, 0.5152, 0.5188, 0.6706, 0.6649, 0.6628, 0.6664, 0.6713, 0.665, 0.6629, 0.6671, 0.8877, 0.8859, 0.8846, 0.8859, 0.8879, 0.886, 0.8847, 0.8862, 0.9573, 0.9564, 0.9559, 0.9565, 0.9574, 0.9565, 0.9559, 0.9566, 0.9929, 0.9881, 0.9907, 0.9914, 0.993, 0.9882, 0.9909, 0.9915, 0.9995, 0.9999, 0.04107, 0.5075, 0.668, 0.8927, 0.9607, 0.9933, 0.9986, 0.04081, 0.5059, 0.6672, 0.8928, 0.9608, 0.992, 0.0407, 0.5059, 0.6673, 0.8929, 0.9608, 0.9921, 0.9979, 0.04105, 0.5073, 0.6682, 0.893, 0.9609, 0.9932, 0.06767, 0.06563, 0.06715, 0.06852, 0.06849, 0.06749, 0.06712, 0.06579, 0.06461, 0.06441, 0.06434, 0.06459, 0.01371, 0.01222, 0.009998, 0.01196, 0.01378, 0.01247, 0.01017, 0.01201, 0.009188, 0.00905, 0.00896, 0.009178, 0.3669, 0.3638, 0.3669, 0.3628, 0.3555, 0.3541, 0.354, 0.3553, 0.3623, 0.3668, 0.3668, 0.3638]): _vg.add([_i], _w, 'REPLACE')
_m = ob_circle.modifiers.new('Armature', 'ARMATURE')
_m.object = ob_armature

# ---- collection membership
col_collection_1.objects.link(ob_armature)
col_collection_1.objects.link(ob_plane)
col_collection_1.objects.link(ob_empty_007)
col_collection_1.objects.link(ob_empty_006)
col_collection_1.objects.link(ob_empty_005)
col_collection_1.objects.link(ob_empty_004)
col_collection_1.objects.link(ob_empty_003)
col_collection_1.objects.link(ob_empty_002)
col_collection_1.objects.link(ob_empty_001)
col_collection_1.objects.link(ob_empty)
col_collection_1.objects.link(ob_circle)

# ---- scene / render settings (as saved in the file)
scene.frame_start = 0; scene.frame_end = 300; scene.frame_set(0)
scene.render.engine = 'BLENDER_EEVEE_NEXT'
scene.render.resolution_percentage = 50
scene.render.dither_intensity = 0.0
scene.cycles.use_denoising = False
scene.cycles.samples = 128
scene.cycles.sampling_pattern = 'TABULATED_SOBOL'
scene.cycles.light_sampling_threshold = 0.0
scene.cycles.use_adaptive_sampling = False
scene.cycles.use_light_tree = False
scene.cycles.blur_glossy = 0.0
scene.cycles.sample_clamp_indirect = 0.0
scene.view_settings.view_transform = 'Standard'
bpy.context.view_layer.update()

# ---- added for rendering (the .blend has no active camera and no usable light): camera, sun
cam_auto = bpy.data.cameras.new('AutoCamera')
cam_auto.lens = 50.0
cam_auto.sensor_width = 36.0
cam_auto.clip_end = 1000.0
ob_auto_camera = bpy.data.objects.new('AutoCamera', cam_auto)
scene.collection.objects.link(ob_auto_camera)
ob_auto_camera.location = (12.3597, -29.6757, 18.8511)
ob_auto_camera.rotation_euler = (1.09748, -7.21219e-08, 0.694738)
scene.camera = ob_auto_camera
light_auto_sun = bpy.data.lights.new('AutoSun', 'SUN')
light_auto_sun.energy = 3.0
light_auto_sun.angle = 0.0523599
ob_auto_sun = bpy.data.objects.new('AutoSun', light_auto_sun)
scene.collection.objects.link(ob_auto_sun)
ob_auto_sun.rotation_euler = (0.872665, 0.174533, 0.523599)
bpy.context.view_layer.update()
